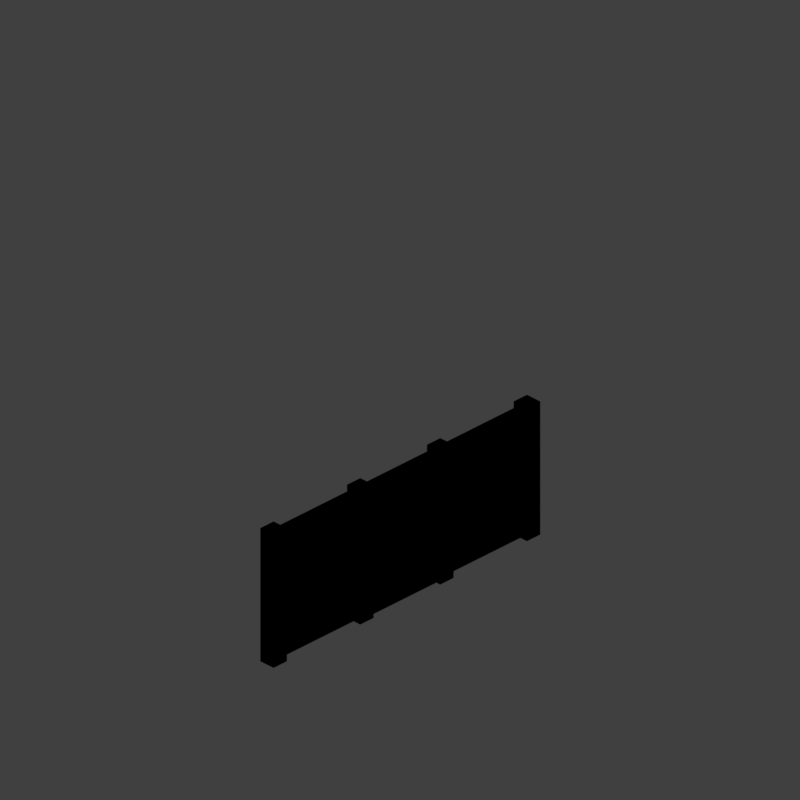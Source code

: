 # Source: wmfg_V002.blend  (saved by Blender 2.79.0; exported with 4.5.12 LTS)
import bpy
from mathutils import Matrix  # noqa: F401  (used for matrix-valued properties, if any)

bpy.ops.wm.read_factory_settings(use_empty=True)
scene = bpy.context.scene
scene.name = 'Scene'

# ---- collections
col_collection_1 = bpy.data.collections.new('Collection 1'); scene.collection.children.link(col_collection_1)

# ---- materials (node trees are filled in below, after node groups)
mat_material_002 = bpy.data.materials.new('Material.002')
mat_material_002.alpha_threshold = 0.0
mat_material_002.use_transparent_shadow = False
mat_material_002.diffuse_color = (0.1813, 0.1813, 0.1813, 1.0)
mat_material_002.roughness = 0.5
mat_material_001 = bpy.data.materials.new('Material.001')
mat_material_001.alpha_threshold = 0.0
mat_material_001.use_transparent_shadow = False
mat_material_001.diffuse_color = (0.6176, 0.4741, 0.2939, 1.0)
mat_material_001.roughness = 0.5
mat_material_001.specular_intensity = 0.0
mat_fence = bpy.data.materials.new('Fence')
mat_fence.alpha_threshold = 0.0
mat_fence.use_transparent_shadow = False
mat_fence.diffuse_color = (0.08671, 0.08671, 0.08671, 1.0)
mat_fence.roughness = 0.5
mat_fence.specular_intensity = 1.0
mat_material = bpy.data.materials.new('Material')
mat_material.alpha_threshold = 0.0
mat_material.use_transparent_shadow = False
mat_material.roughness = 0.5
mat_material.line_color = (0.0, 0.0, 0.0, 1.0)

# ---- material node trees

# ---- world
world_world = bpy.data.worlds.new('World'); scene.world = world_world
world_world.color = (0.05088, 0.05088, 0.05088)
world_world.use_sun_shadow = False
world_world.sun_shadow_jitter_overblur = 0.0
world_world.cycles.sampling_method = 'MANUAL'
world_world.light_settings.distance = 0.0

# ---- cameras
cam_camera = bpy.data.cameras.new('Camera')
cam_camera.type = 'ORTHO'
cam_camera.sensor_fit = 'HORIZONTAL'
cam_camera.clip_start = 220.0
cam_camera.clip_end = 340.0
cam_camera.lens = 35.0
cam_camera.sensor_width = 1.0
cam_camera.sensor_height = 18.0
cam_camera.ortho_scale = 8.486
cam_camera.shift_x = -0.000345
cam_camera.shift_y = 0.25
cam_camera.dof.focus_distance = 0.0
cam_camera.dof.aperture_fstop = 128.0
cam_camera.dof.aperture_blades = 6

# ---- lights
light_lightdome = bpy.data.lights.new('LightDome', 'SUN')
light_lightdome.transmission_factor = 0.0
light_lightdome.angle = 0.1993
light_lightdome.energy = 0.1
light_lightdome.shadow_buffer_clip_start = 0.5
light_lightdome.shadow_soft_size = 0.1
light_lightdome.shadow_cascade_max_distance = 1000.0
light_fillerlight = bpy.data.lights.new('FillerLight', 'SUN')
light_fillerlight.transmission_factor = 0.0
light_fillerlight.angle = 0.9273
light_fillerlight.energy = 0.5
light_fillerlight.shadow_buffer_clip_start = 0.5
light_fillerlight.shadow_soft_size = 0.5
light_fillerlight.shadow_cascade_max_distance = 1000.0
light_mainlight = bpy.data.lights.new('MainLight', 'SUN')
light_mainlight.transmission_factor = 0.0
light_mainlight.angle = 0.9273
light_mainlight.energy = 1.3
light_mainlight.shadow_buffer_clip_start = 0.5
light_mainlight.shadow_soft_size = 0.5
light_mainlight.shadow_cascade_max_distance = 1000.0

# ---- meshes
me_cube_001 = bpy.data.meshes.new('Cube.001')
me_cube_001.from_pydata([(-2.0, -2.0, 0.0), (-2.0, -2.0, 1.633), (-2.0, 2.0, 0.0), (-2.0, 2.0, 1.633), (2.0, -2.0, 0.0), (2.0, -2.0, 1.633), (2.0, 2.0, 0.0), (2.0, 2.0, 1.633)], [], [(0, 1, 3, 2), (2, 3, 7, 6), (6, 7, 5, 4), (4, 5, 1, 0), (2, 6, 4, 0), (7, 3, 1, 5)])
me_cube_001.use_remesh_preserve_volume = False
me_cube_001.use_remesh_preserve_attributes = False
me_cube_001.use_mirror_vertex_groups = False
me_cube_001.update()
me_cube_003 = bpy.data.meshes.new('Cube.003')
me_cube_003.from_pydata([(-0.5161, -0.03032, -0.009095), (-0.5161, 0.02968, -0.009095), (0.5039, -0.03032, -0.009095), (0.5039, 0.02968, -0.009095), (-0.5161, 0.02968, 1.3), (-0.5161, -0.03032, 1.3), (0.5039, 0.02968, 1.3), (0.5039, -0.03032, 1.3), (0.1409, 0.02968, 0.7), (0.1409, -0.03032, 0.7), (0.4469, 0.02968, 0.7), (0.4469, -0.03032, 0.7)], [], [(1, 0, 2, 3), (4, 6, 7, 5), (8, 10, 11, 9), (3, 2, 7, 6), (0, 1, 4, 5)])
me_cube_003.materials.append(mat_material_002)
me_cube_003.use_remesh_preserve_volume = False
me_cube_003.use_remesh_preserve_attributes = False
me_cube_003.use_mirror_vertex_groups = False
me_cube_003.update()
me_cube = bpy.data.meshes.new('Cube')
me_cube.from_pydata([(-0.1, -0.1, 0.0), (-0.1, -0.1, 1.633), (-0.1, 0.1, 0.0), (-0.1, 0.1, 1.633), (0.1, -0.1, 0.0), (0.1, -0.1, 1.633), (0.1, 0.1, 0.0), (0.1, 0.1, 1.633)], [], [(0, 1, 3, 2), (2, 3, 7, 6), (6, 7, 5, 4), (4, 5, 1, 0), (2, 6, 4, 0), (7, 3, 1, 5)])
me_cube.polygons.foreach_set('use_smooth', [True] * 6)
me_cube.materials.append(mat_material_001)
me_cube.use_remesh_preserve_volume = False
me_cube.use_remesh_preserve_attributes = False
me_cube.use_mirror_vertex_groups = False
me_cube.update()
me_fence_001 = bpy.data.meshes.new('Fence.001')
me_fence_001.from_pydata([(-0.5, 0.0, -2.186e-08), (0.5, 0.0, -2.186e-08), (-0.5, 0.8164, -1.383e-08), (0.5, 0.8164, -1.383e-08)], [], [(0, 1, 3, 2)])
_uv = me_fence_001.uv_layers.new(name='UVMap')
_uv.uv.foreach_set('vector', [0.9999, 0.8163, 9.036e-05, 0.8163, 9.036e-05, 9.042e-05, 0.9999, 9.042e-05])
me_fence_001.materials.append(mat_fence)
me_fence_001.use_remesh_preserve_volume = False
me_fence_001.use_remesh_preserve_attributes = False
me_fence_001.use_mirror_vertex_groups = False
me_fence_001.update()
me_fence = bpy.data.meshes.new('Fence')
me_fence.from_pydata([(-0.5, 0.0, -2.186e-08), (0.5, 0.0, -2.186e-08), (-0.5, 0.8164, -1.383e-08), (0.5, 0.8164, -1.383e-08)], [], [(0, 1, 3, 2)])
_uv = me_fence.uv_layers.new(name='UVMap')
_uv.uv.foreach_set('vector', [0.9999, 0.8163, 9.036e-05, 0.8163, 9.036e-05, 9.042e-05, 0.9999, 9.042e-05])
me_fence.materials.append(mat_fence)
me_fence.use_remesh_preserve_volume = False
me_fence.use_remesh_preserve_attributes = False
me_fence.use_mirror_vertex_groups = False
me_fence.update()
me_cube_002 = bpy.data.meshes.new('Cube.002')
me_cube_002.from_pydata([(2.0, 0.1, 0.0), (2.0, 0.0, 0.0), (-2.0, 8.941e-09, 0.0), (-2.0, 0.1, 0.0), (2.0, 0.1, 3.266), (2.0, -2.98e-08, 3.266), (-2.0, 1.788e-08, 3.266), (-2.0, 0.1, 3.266)], [], [(0, 1, 2, 3), (4, 7, 6, 5), (0, 4, 5, 1), (1, 5, 6, 2), (2, 6, 7, 3), (4, 0, 3, 7)])
_uv = me_cube_002.uv_layers.new(name='UVMap')
_uv.uv.foreach_set('vector', [0.7247, 0.006895, 0.7247, 1.373e-05, 1.0, 8.301e-06, 1.0, 0.00689, 0.5, 0.006899, 0.2247, 0.006898, 0.2247, 1.667e-05, 0.5, 1.803e-05, 0.7247, 0.006895, 0.5, 0.006899, 0.5, 1.803e-05, 0.7247, 1.373e-05, 1.0, 0.0, 1.0, 1.0, 0.0, 1.0, 1.655e-07, 0.0, 8.301e-06, 1.785e-05, 0.2247, 1.667e-05, 0.2247, 0.006898, 8.301e-06, 0.0069, 1.0, 1.0, 1.0, 0.0, 3.31e-07, 0.0, 1.655e-07, 1.0])
me_cube_002.materials.append(mat_material)
me_cube_002.use_remesh_preserve_volume = False
me_cube_002.use_remesh_preserve_attributes = False
me_cube_002.use_mirror_vertex_groups = False
me_cube_002.update()
lat_lattice_001 = bpy.data.lattices.new('Lattice.001')
lat_lattice_001.interpolation_type_u = 'KEY_LINEAR'
lat_lattice_001.interpolation_type_v = 'KEY_LINEAR'
lat_lattice_001.interpolation_type_w = 'KEY_LINEAR'
lat_lattice_001.points.foreach_set('co_deform', [-0.5, -0.5, -0.5, 0.5, -0.5, -0.5, -0.5, 0.5, -0.5, 0.5, 0.5, -0.5, -0.5, -0.5, 0.5, 0.5, -0.5, 0.5, -0.5, 0.5, 0.5, 0.5, 0.5, 0.5])

# ---- objects
ob_rig = bpy.data.objects.new('Rig', None)
ob_verticaljoint = bpy.data.objects.new('VerticalJoint', None)
ob_lightdome = bpy.data.objects.new('LightDome', light_lightdome)
ob_fillerlight = bpy.data.objects.new('FillerLight', light_fillerlight)
ob_mainlight = bpy.data.objects.new('Mainlight', light_mainlight)
ob_camera = bpy.data.objects.new('Camera', cam_camera)
ob_cube_001 = bpy.data.objects.new('Cube.001', me_cube_001)
ob_lattice = bpy.data.objects.new('Lattice', lat_lattice_001)
ob_cube_005 = bpy.data.objects.new('Cube.005', me_cube_003)
ob_cube_004 = bpy.data.objects.new('Cube.004', me_cube)
ob_cube_003 = bpy.data.objects.new('Cube.003', me_cube)
ob_cube = bpy.data.objects.new('Cube', me_cube)
ob_fence_001 = bpy.data.objects.new('Fence.001', me_fence_001)
ob_fence = bpy.data.objects.new('Fence', me_fence)
ob_cube_002 = bpy.data.objects.new('Cube.002', me_cube)
ob_wall = bpy.data.objects.new('Wall', me_cube_002)

# ---- transforms, parenting, visibility, modifiers, constraints
ob_rig.location = (0.0, 0.0, 0.0)
ob_rig.rotation_mode = 'YXZ'
ob_rig.rotation_euler = (0.0, 0.0, -0.7854)
ob_rig.empty_image_offset = (0.0, 0.0)
ob_rig.hide_viewport = True
ob_rig.hide_select = True
ob_rig.lineart.crease_threshold = 0.0
ob_verticaljoint.parent = ob_rig
ob_verticaljoint.location = (0.0, 0.0, 0.0)
ob_verticaljoint.empty_image_offset = (0.0, 0.0)
ob_verticaljoint.hide_viewport = True
ob_verticaljoint.hide_select = True
ob_verticaljoint.lineart.crease_threshold = 0.0
ob_lightdome.parent = ob_verticaljoint
ob_lightdome.location = (0.0, 0.0, 0.0)
ob_lightdome.hide_viewport = True
ob_lightdome.hide_select = True
ob_lightdome.lineart.crease_threshold = 0.0
ob_fillerlight.parent = ob_verticaljoint
ob_fillerlight.location = (0.0, 0.0, 0.0)
ob_fillerlight.rotation_euler = (0.0, -1.265, 2.007)
ob_fillerlight.hide_viewport = True
ob_fillerlight.hide_select = True
ob_fillerlight.lineart.crease_threshold = 0.0
ob_mainlight.parent = ob_verticaljoint
ob_mainlight.location = (0.0, 0.0, 0.0)
ob_mainlight.rotation_euler = (1.178, 0.0, 1.571)
ob_mainlight.hide_viewport = True
ob_mainlight.hide_select = True
ob_mainlight.lineart.crease_threshold = 0.0
ob_camera.parent = ob_verticaljoint
ob_camera.location = (0.0, -241.9, 139.7)
ob_camera.rotation_euler = (1.047, 0.0, 0.0)
ob_camera.hide_select = True
ob_camera.lineart.crease_threshold = 0.0
ob_cube_001.location = (0.0, 0.0, 0.0)
ob_cube_001.scale = (1.0, 1.0, 0.5)
ob_cube_001.hide_render = True
ob_cube_001.display_type = 'WIRE'
ob_cube_001.lineart.crease_threshold = 0.0
_m = ob_cube_001.modifiers.new('Array', 'ARRAY')
_m.constant_offset_displace = (0.0, 0.0, 0.0)
_m.relative_offset_displace = (0.0, 0.0, 1.0)
ob_lattice.location = (0.0, 0.0, 2.0)
ob_lattice.scale = (4.0, 4.0, 4.0)
ob_lattice.lineart.crease_threshold = 0.0
ob_cube_005.location = (0.0, 0.0, 0.0)
ob_cube_005.lineart.crease_threshold = 0.0
_m = ob_cube_005.modifiers.new('Solidify', 'SOLIDIFY')
_m.thickness = -0.172
_m.nonmanifold_thickness_mode = 'FIXED'
_m.nonmanifold_merge_threshold = 0.0003
_m = ob_cube_005.modifiers.new('Lattice', 'LATTICE')
_m.object = ob_lattice
ob_cube_004.location = (0.6, 0.0, 0.0)
ob_cube_004.lineart.crease_threshold = 0.0
_m = ob_cube_004.modifiers.new('Lattice', 'LATTICE')
_m.object = ob_lattice
ob_cube_003.location = (1.9, 0.0, 0.0)
ob_cube_003.lineart.crease_threshold = 0.0
_m = ob_cube_003.modifiers.new('Lattice', 'LATTICE')
_m.object = ob_lattice
ob_cube.location = (-0.6, 0.0, 0.0)
ob_cube.lineart.crease_threshold = 0.0
_m = ob_cube.modifiers.new('Lattice', 'LATTICE')
_m.object = ob_lattice
ob_fence_001.location = (-1.0, 0.0, 0.0)
ob_fence_001.rotation_euler = (1.571, 0.0, 0.0)
ob_fence_001.scale = (2.0, 2.0, 2.0)
ob_fence_001.lineart.crease_threshold = 0.0
_m = ob_fence_001.modifiers.new('Lattice', 'LATTICE')
_m.object = ob_lattice
ob_fence.location = (1.0, 0.0, 0.0)
ob_fence.rotation_euler = (1.571, 0.0, 0.0)
ob_fence.scale = (2.0, 2.0, 2.0)
ob_fence.lineart.crease_threshold = 0.0
_m = ob_fence.modifiers.new('Lattice', 'LATTICE')
_m.object = ob_lattice
ob_cube_002.location = (-1.9, 0.0, 0.0)
ob_cube_002.lineart.crease_threshold = 0.0
_m = ob_cube_002.modifiers.new('Lattice', 'LATTICE')
_m.object = ob_lattice
ob_wall.location = (0.0, 0.0, 0.0)
ob_wall.lock_rotations_4d = False
ob_wall.empty_display_type = 'ARROWS'
ob_wall.hide_viewport = True
ob_wall.hide_render = True
ob_wall.lineart.crease_threshold = 0.0
_m = ob_wall.modifiers.new('Lattice', 'LATTICE')
_m.object = ob_lattice

# ---- collection membership
col_collection_1.objects.link(ob_rig)
col_collection_1.objects.link(ob_verticaljoint)
col_collection_1.objects.link(ob_lightdome)
col_collection_1.objects.link(ob_fillerlight)
col_collection_1.objects.link(ob_mainlight)
col_collection_1.objects.link(ob_camera)
col_collection_1.objects.link(ob_cube_001)
col_collection_1.objects.link(ob_lattice)
col_collection_1.objects.link(ob_cube_005)
col_collection_1.objects.link(ob_cube_004)
col_collection_1.objects.link(ob_cube_003)
col_collection_1.objects.link(ob_cube)
col_collection_1.objects.link(ob_fence_001)
col_collection_1.objects.link(ob_fence)
col_collection_1.objects.link(ob_cube_002)
col_collection_1.objects.link(ob_wall)
def _layer_coll(name, lc=None):
    lc = lc or bpy.context.view_layer.layer_collection
    for c in lc.children:
        if c.name == name: return c
        r = _layer_coll(name, c)
        if r: return r
_layer_coll('Collection 1').holdout = True

# ---- scene / render settings (as saved in the file)
scene.camera = ob_camera
scene.frame_start = 0; scene.frame_end = 250; scene.frame_set(1)
scene.render.engine = 'BLENDER_EEVEE_NEXT'
scene.render.image_settings.compression = 0
scene.render.resolution_x = 96
scene.render.resolution_y = 96
scene.render.dither_intensity = 0.0
scene.render.film_transparent = True
scene.cycles.use_denoising = False
scene.cycles.samples = 128
scene.cycles.sampling_pattern = 'TABULATED_SOBOL'
scene.cycles.use_adaptive_sampling = False
scene.cycles.use_light_tree = False
scene.cycles.blur_glossy = 0.0
scene.cycles.sample_clamp_indirect = 0.0
scene.view_settings.view_transform = 'Standard'
bpy.context.view_layer.update()
